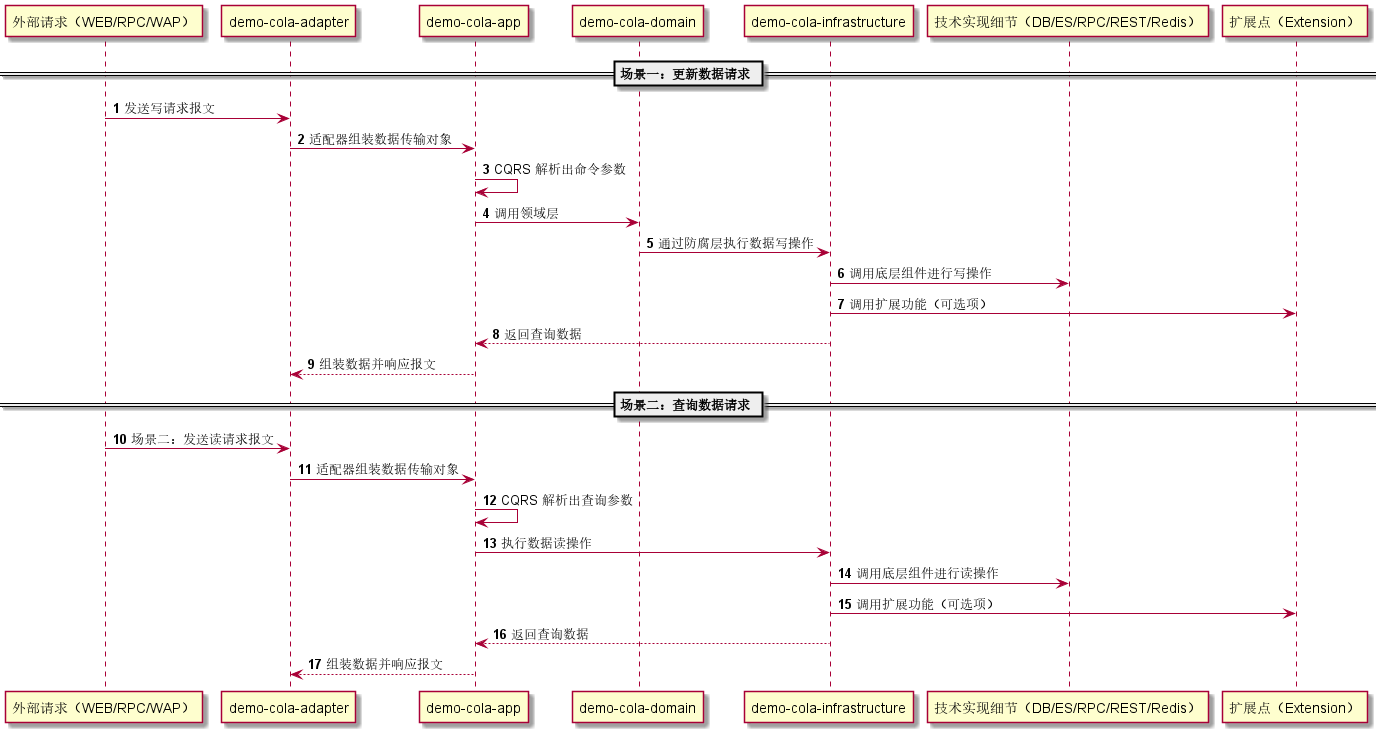

The diagram above was rendered by PlantUML. Its source (embedded in the PNG):
@startuml

autonumber

== 场景一：更新数据请求 ==

"外部请求（WEB/RPC/WAP）" -> "demo-cola-adapter": 发送写请求报文
"demo-cola-adapter" -> "demo-cola-app": 适配器组装数据传输对象
"demo-cola-app" -> "demo-cola-app": CQRS 解析出命令参数
"demo-cola-app" -> "demo-cola-domain": 调用领域层
"demo-cola-domain" -> "demo-cola-infrastructure": 通过防腐层执行数据写操作
"demo-cola-infrastructure" -> "技术实现细节（DB/ES/RPC/REST/Redis）": 调用底层组件进行写操作
"demo-cola-infrastructure" -> "扩展点（Extension）": 调用扩展功能（可选项）
"demo-cola-infrastructure" --> "demo-cola-app": 返回查询数据
"demo-cola-app" --> "demo-cola-adapter": 组装数据并响应报文

== 场景二：查询数据请求 ==

"外部请求（WEB/RPC/WAP）" -> "demo-cola-adapter": 场景二：发送读请求报文
"demo-cola-adapter" -> "demo-cola-app": 适配器组装数据传输对象
"demo-cola-app" -> "demo-cola-app": CQRS 解析出查询参数
"demo-cola-app" -> "demo-cola-infrastructure": 执行数据读操作
"demo-cola-infrastructure" -> "技术实现细节（DB/ES/RPC/REST/Redis）": 调用底层组件进行读操作
"demo-cola-infrastructure" -> "扩展点（Extension）": 调用扩展功能（可选项）
"demo-cola-infrastructure" --> "demo-cola-app": 返回查询数据
"demo-cola-app" --> "demo-cola-adapter": 组装数据并响应报文








@enduml